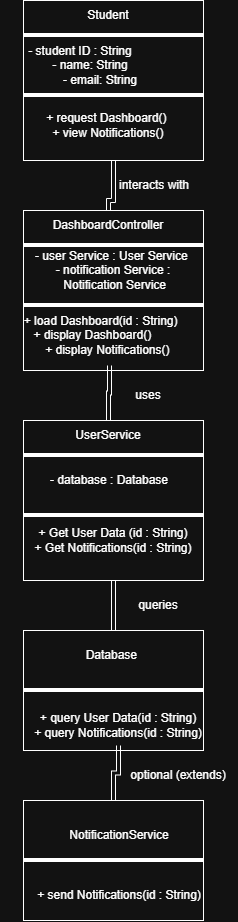

The diagram above was exported from draw.io. Its source (the exported page's mxGraphModel, read from the mxfile embedded in the PNG):
<mxGraphModel dx="1022" dy="598" grid="1" gridSize="10" guides="1" tooltips="1" connect="1" arrows="1" fold="1" page="1" pageScale="1" pageWidth="850" pageHeight="1100" math="0" shadow="0">
  <root>
    <mxCell id="0" />
    <mxCell id="1" parent="0" />
    <mxCell id="oM00vjnlD73IFjIvwZaj-30" edge="1" parent="1" source="oM00vjnlD73IFjIvwZaj-1" style="edgeStyle=orthogonalEdgeStyle;shape=link;rounded=0;orthogonalLoop=1;jettySize=auto;html=1;exitX=0.5;exitY=1;exitDx=0;exitDy=0;entryX=0.5;entryY=0;entryDx=0;entryDy=0;" target="oM00vjnlD73IFjIvwZaj-19">
      <mxGeometry relative="1" as="geometry">
        <Array as="points">
          <mxPoint x="130" y="210" />
          <mxPoint x="125" y="210" />
        </Array>
      </mxGeometry>
    </mxCell>
    <mxCell id="oM00vjnlD73IFjIvwZaj-1" parent="1" style="whiteSpace=wrap;html=1;" value="" vertex="1">
      <mxGeometry height="160" width="180" x="40" y="10" as="geometry" />
    </mxCell>
    <mxCell id="oM00vjnlD73IFjIvwZaj-3" parent="1" style="whiteSpace=wrap;html=1;" value="" vertex="1">
      <mxGeometry height="160" width="180" x="40" y="220" as="geometry" />
    </mxCell>
    <mxCell id="OGVy48YNfgTEL3CIyeV8-2" edge="1" parent="1" source="oM00vjnlD73IFjIvwZaj-4" style="edgeStyle=orthogonalEdgeStyle;shape=link;rounded=0;orthogonalLoop=1;jettySize=auto;html=1;exitX=0.5;exitY=1;exitDx=0;exitDy=0;entryX=0.5;entryY=0;entryDx=0;entryDy=0;" target="oM00vjnlD73IFjIvwZaj-5">
      <mxGeometry relative="1" as="geometry" />
    </mxCell>
    <mxCell id="oM00vjnlD73IFjIvwZaj-4" parent="1" style="whiteSpace=wrap;html=1;" value="" vertex="1">
      <mxGeometry height="160" width="180" x="40" y="430" as="geometry" />
    </mxCell>
    <mxCell id="oM00vjnlD73IFjIvwZaj-5" parent="1" style="whiteSpace=wrap;html=1;" value="" vertex="1">
      <mxGeometry height="120" width="180" x="40" y="640" as="geometry" />
    </mxCell>
    <mxCell id="oM00vjnlD73IFjIvwZaj-6" parent="1" style="whiteSpace=wrap;html=1;" value="" vertex="1">
      <mxGeometry height="120" width="180" x="40" y="810" as="geometry" />
    </mxCell>
    <mxCell id="oM00vjnlD73IFjIvwZaj-8" parent="1" style="line;strokeWidth=4;html=1;perimeter=backbonePerimeter;points=[];outlineConnect=0;" value="" vertex="1">
      <mxGeometry height="10" width="180" x="40" y="865" as="geometry" />
    </mxCell>
    <mxCell id="oM00vjnlD73IFjIvwZaj-9" parent="1" style="line;strokeWidth=4;html=1;perimeter=backbonePerimeter;points=[];outlineConnect=0;" value="" vertex="1">
      <mxGeometry height="10" width="180" x="40" y="695" as="geometry" />
    </mxCell>
    <mxCell id="oM00vjnlD73IFjIvwZaj-10" parent="1" style="line;strokeWidth=4;html=1;perimeter=backbonePerimeter;points=[];outlineConnect=0;" value="" vertex="1">
      <mxGeometry height="10" width="180" x="40" y="460" as="geometry" />
    </mxCell>
    <mxCell id="oM00vjnlD73IFjIvwZaj-11" parent="1" style="line;strokeWidth=4;html=1;perimeter=backbonePerimeter;points=[];outlineConnect=0;" value="" vertex="1">
      <mxGeometry height="10" width="180" x="40" y="520" as="geometry" />
    </mxCell>
    <mxCell id="oM00vjnlD73IFjIvwZaj-12" parent="1" style="line;strokeWidth=4;html=1;perimeter=backbonePerimeter;points=[];outlineConnect=0;" value="" vertex="1">
      <mxGeometry height="10" width="180" x="40" y="250" as="geometry" />
    </mxCell>
    <mxCell id="oM00vjnlD73IFjIvwZaj-13" parent="1" style="line;strokeWidth=4;html=1;perimeter=backbonePerimeter;points=[];outlineConnect=0;" value="" vertex="1">
      <mxGeometry height="10" width="180" x="40" y="310" as="geometry" />
    </mxCell>
    <mxCell id="oM00vjnlD73IFjIvwZaj-14" parent="1" style="line;strokeWidth=4;html=1;perimeter=backbonePerimeter;points=[];outlineConnect=0;" value="" vertex="1">
      <mxGeometry height="10" width="180" x="40" y="100" as="geometry" />
    </mxCell>
    <mxCell id="oM00vjnlD73IFjIvwZaj-15" parent="1" style="line;strokeWidth=4;html=1;perimeter=backbonePerimeter;points=[];outlineConnect=0;" value="" vertex="1">
      <mxGeometry height="10" width="180" x="40" y="40" as="geometry" />
    </mxCell>
    <mxCell id="oM00vjnlD73IFjIvwZaj-16" parent="1" style="text;html=1;whiteSpace=wrap;strokeColor=none;fillColor=none;align=center;verticalAlign=middle;rounded=0;autosize=1;resizable=0;" value="Student" vertex="1">
      <mxGeometry height="30" width="60" x="95" y="10" as="geometry" />
    </mxCell>
    <mxCell id="oM00vjnlD73IFjIvwZaj-17" parent="1" style="text;html=1;whiteSpace=wrap;strokeColor=none;fillColor=none;align=center;verticalAlign=middle;rounded=0;autosize=1;resizable=0;" value="&lt;div&gt;&amp;nbsp;- student ID : String&amp;nbsp; &amp;nbsp; &amp;nbsp; &amp;nbsp; &amp;nbsp; &amp;nbsp; &amp;nbsp;&lt;/div&gt;&lt;div&gt;&amp;nbsp; &amp;nbsp;&lt;span style=&quot;white-space: pre;&quot;&gt;&#09;&lt;/span&gt;&amp;nbsp; &amp;nbsp; - name: String&amp;nbsp; &amp;nbsp; &amp;nbsp; &amp;nbsp; &amp;nbsp; &amp;nbsp; &amp;nbsp; &amp;nbsp; &amp;nbsp;&amp;nbsp;&lt;/div&gt;&lt;div&gt;&lt;span style=&quot;background-color: transparent; color: light-dark(rgb(0, 0, 0), rgb(255, 255, 255));&quot;&gt;- email: String&lt;/span&gt;&lt;/div&gt;" vertex="1">
      <mxGeometry height="60" width="200" x="17" y="45" as="geometry" />
    </mxCell>
    <mxCell id="oM00vjnlD73IFjIvwZaj-18" parent="1" style="text;html=1;whiteSpace=wrap;strokeColor=none;fillColor=none;align=center;verticalAlign=middle;rounded=0;autosize=1;resizable=0;" value="+ request Dashboard()&amp;nbsp;&lt;div&gt;+ view Notifications()&lt;/div&gt;" vertex="1">
      <mxGeometry height="40" width="150" x="50" y="115" as="geometry" />
    </mxCell>
    <mxCell id="oM00vjnlD73IFjIvwZaj-19" parent="1" style="text;html=1;whiteSpace=wrap;strokeColor=none;fillColor=none;align=center;verticalAlign=middle;rounded=0;autosize=1;resizable=0;" value="DashboardController" vertex="1">
      <mxGeometry height="30" width="130" x="60" y="220" as="geometry" />
    </mxCell>
    <mxCell id="oM00vjnlD73IFjIvwZaj-20" parent="1" style="text;html=1;whiteSpace=wrap;strokeColor=none;fillColor=none;align=center;verticalAlign=middle;rounded=0;autosize=1;resizable=0;" value="- user Service : User Service&amp;nbsp;&lt;div&gt;&amp;nbsp;- notification Service :&amp;nbsp;&lt;/div&gt;&lt;div&gt;&amp;nbsp;Notification Service&lt;/div&gt;" vertex="1">
      <mxGeometry height="60" width="180" x="40" y="250" as="geometry" />
    </mxCell>
    <mxCell id="OGVy48YNfgTEL3CIyeV8-1" edge="1" parent="1" source="oM00vjnlD73IFjIvwZaj-21" style="edgeStyle=orthogonalEdgeStyle;shape=link;rounded=0;orthogonalLoop=1;jettySize=auto;html=1;exitX=0.5;exitY=1;exitDx=0;exitDy=0;entryX=0.5;entryY=0;entryDx=0;entryDy=0;" target="oM00vjnlD73IFjIvwZaj-22">
      <mxGeometry relative="1" as="geometry" />
    </mxCell>
    <mxCell id="oM00vjnlD73IFjIvwZaj-21" parent="1" style="text;html=1;whiteSpace=wrap;strokeColor=none;fillColor=none;align=center;verticalAlign=middle;rounded=0;autosize=1;resizable=0;" value="&lt;div&gt;+ load Dashboard(id : String)&amp;nbsp; &amp;nbsp; &amp;nbsp;&lt;/div&gt;&lt;div&gt;&amp;nbsp; + display Dashboard()&amp;nbsp; &amp;nbsp; &amp;nbsp; &amp;nbsp; &amp;nbsp; &amp;nbsp;&amp;nbsp;&lt;/div&gt;&lt;div&gt;&lt;span style=&quot;background-color: transparent; color: light-dark(rgb(0, 0, 0), rgb(255, 255, 255));&quot;&gt;+ display Notifications()&amp;nbsp;&lt;/span&gt;&lt;/div&gt;" vertex="1">
      <mxGeometry height="60" width="190" x="31" y="315" as="geometry" />
    </mxCell>
    <mxCell id="oM00vjnlD73IFjIvwZaj-22" parent="1" style="text;html=1;whiteSpace=wrap;strokeColor=none;fillColor=none;align=center;verticalAlign=middle;rounded=0;autosize=1;resizable=0;" value="UserService" vertex="1">
      <mxGeometry height="30" width="90" x="80" y="430" as="geometry" />
    </mxCell>
    <mxCell id="oM00vjnlD73IFjIvwZaj-24" parent="1" style="text;html=1;whiteSpace=wrap;strokeColor=none;fillColor=none;align=center;verticalAlign=middle;rounded=0;autosize=1;resizable=0;" value="- database : Database" vertex="1">
      <mxGeometry height="30" width="140" x="56" y="475" as="geometry" />
    </mxCell>
    <mxCell id="oM00vjnlD73IFjIvwZaj-25" parent="1" style="text;html=1;whiteSpace=wrap;strokeColor=none;fillColor=none;align=center;verticalAlign=middle;rounded=0;autosize=1;resizable=0;" value="+ Get User Data (id : String)&lt;div&gt;+ Get Notifications(id : String)&lt;/div&gt;" vertex="1">
      <mxGeometry height="40" width="180" x="40" y="530" as="geometry" />
    </mxCell>
    <mxCell id="oM00vjnlD73IFjIvwZaj-26" parent="1" style="text;html=1;whiteSpace=wrap;strokeColor=none;fillColor=none;align=center;verticalAlign=middle;rounded=0;autosize=1;resizable=0;" value="Database&amp;nbsp; &amp;nbsp; &amp;nbsp; &amp;nbsp; &amp;nbsp; &amp;nbsp; &amp;nbsp;" vertex="1">
      <mxGeometry height="30" width="120" x="90" y="650" as="geometry" />
    </mxCell>
    <mxCell id="OGVy48YNfgTEL3CIyeV8-3" edge="1" parent="1" source="oM00vjnlD73IFjIvwZaj-27" style="edgeStyle=orthogonalEdgeStyle;shape=link;rounded=0;orthogonalLoop=1;jettySize=auto;html=1;exitX=0.5;exitY=1;exitDx=0;exitDy=0;entryX=0.5;entryY=0;entryDx=0;entryDy=0;" target="oM00vjnlD73IFjIvwZaj-6">
      <mxGeometry relative="1" as="geometry" />
    </mxCell>
    <mxCell id="oM00vjnlD73IFjIvwZaj-27" parent="1" style="text;html=1;whiteSpace=wrap;strokeColor=none;fillColor=none;align=center;verticalAlign=middle;rounded=0;autosize=1;resizable=0;" value="+ query User Data(id : String)&lt;div&gt;+ query Notifications(id : String)&lt;/div&gt;" vertex="1">
      <mxGeometry height="40" width="190" x="40" y="715" as="geometry" />
    </mxCell>
    <mxCell id="oM00vjnlD73IFjIvwZaj-28" parent="1" style="text;html=1;whiteSpace=wrap;strokeColor=none;fillColor=none;align=center;verticalAlign=middle;rounded=0;autosize=1;resizable=0;" value="NotificationService" vertex="1">
      <mxGeometry height="30" width="120" x="76" y="830" as="geometry" />
    </mxCell>
    <mxCell id="oM00vjnlD73IFjIvwZaj-29" parent="1" style="text;html=1;whiteSpace=wrap;strokeColor=none;fillColor=none;align=center;verticalAlign=middle;rounded=0;autosize=1;resizable=0;" value="+ send Notifications(id : String)" vertex="1">
      <mxGeometry height="30" width="190" x="41" y="890" as="geometry" />
    </mxCell>
    <mxCell id="OGVy48YNfgTEL3CIyeV8-4" parent="1" style="text;html=1;whiteSpace=wrap;strokeColor=none;fillColor=none;align=center;verticalAlign=middle;rounded=0;autosize=1;resizable=0;" value="interacts with" vertex="1">
      <mxGeometry height="30" width="90" x="126" y="180" as="geometry" />
    </mxCell>
    <mxCell id="OGVy48YNfgTEL3CIyeV8-5" parent="1" style="text;html=1;whiteSpace=wrap;strokeColor=none;fillColor=none;align=center;verticalAlign=middle;rounded=0;autosize=1;resizable=0;" value="uses" vertex="1">
      <mxGeometry height="30" width="50" x="140" y="390" as="geometry" />
    </mxCell>
    <mxCell id="OGVy48YNfgTEL3CIyeV8-6" parent="1" style="text;html=1;whiteSpace=wrap;strokeColor=none;fillColor=none;align=center;verticalAlign=middle;rounded=0;autosize=1;resizable=0;" value="queries" vertex="1">
      <mxGeometry height="30" width="60" x="145" y="600" as="geometry" />
    </mxCell>
    <mxCell id="OGVy48YNfgTEL3CIyeV8-7" parent="1" style="text;html=1;whiteSpace=wrap;strokeColor=none;fillColor=none;align=center;verticalAlign=middle;rounded=0;autosize=1;resizable=0;" value="optional (extends)" vertex="1">
      <mxGeometry height="30" width="120" x="135" y="770" as="geometry" />
    </mxCell>
  </root>
</mxGraphModel>